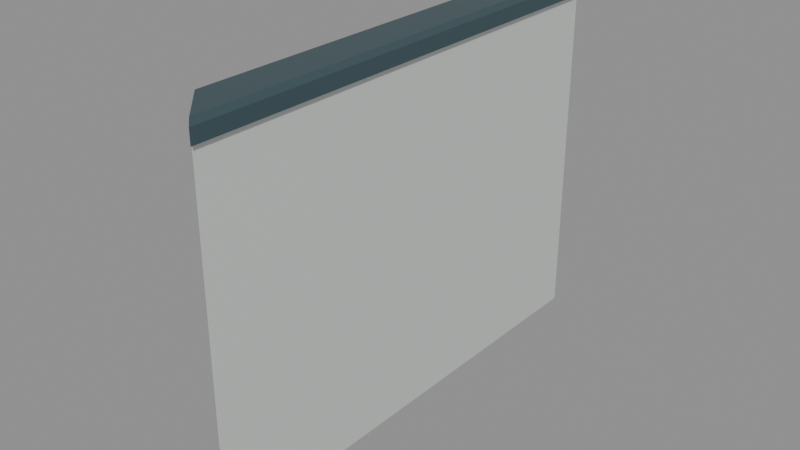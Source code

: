 # Source: halfwall_straight_100cm_miter_10000_-10000_10000_0.blend  (saved by Blender 5.2.45; exported with 4.5.12 LTS)
import bpy
from mathutils import Matrix  # noqa: F401  (used for matrix-valued properties, if any)

bpy.ops.wm.read_factory_settings(use_empty=True)
scene = bpy.context.scene
scene.name = 'halfwall_straight_100cm_miter_10000_-10000_10000_0'

# ---- materials (node trees are filled in below, after node groups)
mat_warm_white_painted_steel = bpy.data.materials.new('Warm white painted steel')
mat_warm_white_painted_steel.diffuse_color = (0.74, 0.78, 0.75, 1.0)
mat_dark_gunwale_cap = bpy.data.materials.new('Dark gunwale cap')
mat_dark_gunwale_cap.diffuse_color = (0.075, 0.13, 0.15, 1.0)

# ---- material node trees
mat_warm_white_painted_steel.use_nodes = True; mat_warm_white_painted_steel.node_tree.nodes.clear()
_N = mat_warm_white_painted_steel.node_tree.nodes; _L = mat_warm_white_painted_steel.node_tree.links
n0 = _N.new('ShaderNodeBsdfPrincipled'); n0.name = 'Principled BSDF'; n0.location = (-200, 100)
n0.inputs[0].default_value = (0.74, 0.78, 0.75, 1.0)
n0.inputs[1].default_value = 0.3
n0.inputs[2].default_value = 0.42
n0.inputs[10].default_value = 0.005
n1 = _N.new('ShaderNodeOutputMaterial'); n1.name = 'Material Output'; n1.location = (200, 100)
_L.new(n0.outputs[0], n1.inputs[0])
n1.is_active_output = True
mat_dark_gunwale_cap.use_nodes = True; mat_dark_gunwale_cap.node_tree.nodes.clear()
_N = mat_dark_gunwale_cap.node_tree.nodes; _L = mat_dark_gunwale_cap.node_tree.links
n0 = _N.new('ShaderNodeBsdfPrincipled'); n0.name = 'Principled BSDF'; n0.location = (-200, 100)
n0.inputs[0].default_value = (0.075, 0.13, 0.15, 1.0)
n0.inputs[1].default_value = 0.5
n0.inputs[2].default_value = 0.4
n0.inputs[10].default_value = 0.005
n1 = _N.new('ShaderNodeOutputMaterial'); n1.name = 'Material Output'; n1.location = (200, 100)
_L.new(n0.outputs[0], n1.inputs[0])
n1.is_active_output = True

# ---- meshes
me_seamless_solid_halfwall_024 = bpy.data.meshes.new('Seamless solid halfwall.024')
me_seamless_solid_halfwall_024.from_pydata([(-0.04, 0.04, 0.0), (0.04, -0.04, 0.0), (0.04, -0.04, 0.75), (-0.04, 0.04, 0.75), (-0.04, 1.0, 0.0), (0.04, 1.0, 0.0), (0.04, 1.0, 0.75), (-0.04, 1.0, 0.75)], [], [(3, 2, 1, 0), (4, 5, 6, 7), (0, 1, 5, 4), (1, 2, 6, 5), (2, 3, 7, 6), (3, 0, 4, 7)])
me_seamless_solid_halfwall_024.materials.append(mat_warm_white_painted_steel)
me_seamless_solid_halfwall_024.update()
me_seamless_top_cap_024 = bpy.data.meshes.new('Seamless top cap.024')
me_seamless_top_cap_024.from_pydata([(-0.05, 0.05, 0.735), (0.05, -0.05, 0.735), (0.05, -0.05, 0.765), (0.04, -0.04, 0.775), (-0.04, 0.04, 0.775), (-0.05, 0.05, 0.765), (-0.05, 1.0, 0.735), (0.05, 1.0, 0.735), (0.05, 1.0, 0.765), (0.04, 1.0, 0.775), (-0.04, 1.0, 0.775), (-0.05, 1.0, 0.765)], [], [(5, 4, 3, 2, 1, 0), (6, 7, 8, 9, 10, 11), (0, 1, 7, 6), (1, 2, 8, 7), (2, 3, 9, 8), (3, 4, 10, 9), (4, 5, 11, 10), (5, 0, 6, 11)])
me_seamless_top_cap_024.materials.append(mat_dark_gunwale_cap)
me_seamless_top_cap_024.update()

# ---- objects
ob_seamless_solid_halfwall_040 = bpy.data.objects.new('Seamless solid halfwall.040', me_seamless_solid_halfwall_024)
ob_seamless_top_cap_040 = bpy.data.objects.new('Seamless top cap.040', me_seamless_top_cap_024)
ob_socketstart_046 = bpy.data.objects.new('SocketStart.046', None)
ob_socketend_040 = bpy.data.objects.new('SocketEnd.040', None)

# ---- transforms, parenting, visibility, modifiers, constraints
ob_seamless_solid_halfwall_040.location = (0.0, 0.0, 0.0)
ob_seamless_top_cap_040.location = (0.0, 0.0, 0.0)
ob_socketstart_046.location = (0.0, 0.0, 0.0)
ob_socketstart_046.empty_display_size = 0.08
ob_socketend_040.location = (0.0, 1.0, 0.0)
ob_socketend_040.empty_display_size = 0.08

# ---- collection membership
scene.collection.objects.link(ob_seamless_solid_halfwall_040)
scene.collection.objects.link(ob_seamless_top_cap_040)
scene.collection.objects.link(ob_socketstart_046)
scene.collection.objects.link(ob_socketend_040)

# ---- scene / render settings (as saved in the file)
scene.frame_start = 1; scene.frame_end = 250; scene.frame_set(1)
scene.render.engine = 'BLENDER_EEVEE_NEXT'
scene.render.image_settings.exr_codec = 'NONE'
scene.render.use_bake_clear = False
scene.render.bake_margin = 0
scene.render.bake_bias = 0.0
scene.render.bake_samples = 0
scene.render.simplify_subdivision_render = 0
scene.render.simplify_child_particles_render = 0.0
scene.render.compositor_device = 'GPU'
scene.eevee.use_volume_custom_range = False
scene.eevee.gtao_distance = 0.0
scene.eevee.use_fast_gi = False
scene.eevee.fast_gi_thickness_near = 0.1
scene.eevee.fast_gi_thickness_far = 0.0
scene.eevee.ray_tracing_options.screen_trace_thickness = 0.1
bpy.context.view_layer.update()

# ---- added for rendering (the .blend has no active camera and no usable light): camera, sun + grey world if the file has none
cam_auto = bpy.data.cameras.new('AutoCamera')
cam_auto.lens = 50.0
cam_auto.sensor_width = 36.0
cam_auto.clip_end = 1000.0
ob_auto_camera = bpy.data.objects.new('AutoCamera', cam_auto)
scene.collection.objects.link(ob_auto_camera)
ob_auto_camera.location = (1.21099, -0.978192, 1.35629)
ob_auto_camera.rotation_euler = (1.09748, -7.21219e-08, 0.694738)
scene.camera = ob_auto_camera
light_auto_sun = bpy.data.lights.new('AutoSun', 'SUN')
light_auto_sun.energy = 3.0
light_auto_sun.angle = 0.0523599
ob_auto_sun = bpy.data.objects.new('AutoSun', light_auto_sun)
scene.collection.objects.link(ob_auto_sun)
ob_auto_sun.rotation_euler = (0.872665, 0.174533, 0.523599)
if scene.world is None:
    world_auto = bpy.data.worlds.new('AutoWorld')
    world_auto.color = (0.3, 0.3, 0.3)
    scene.world = world_auto
bpy.context.view_layer.update()
